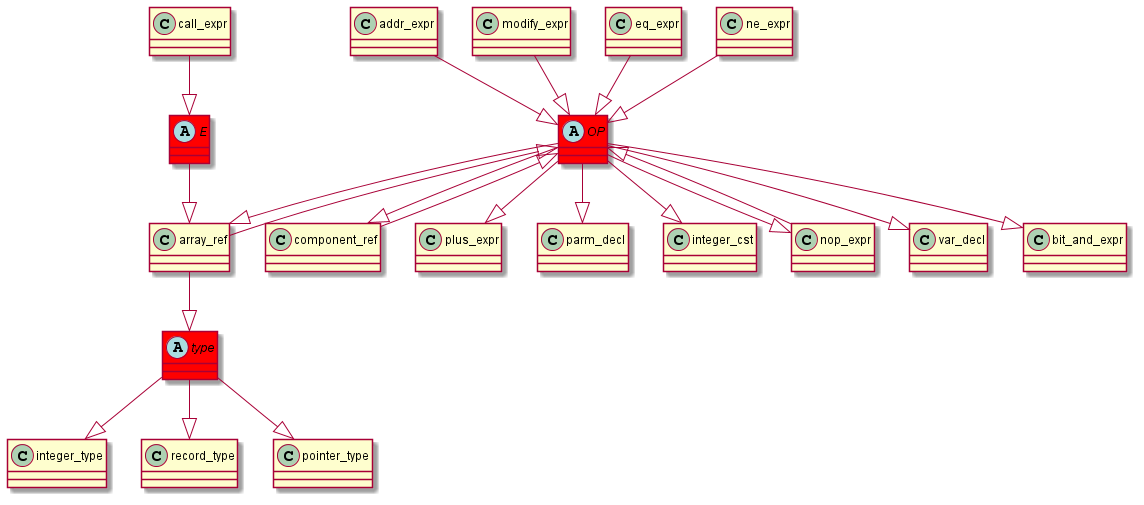

The diagram above was rendered by PlantUML. Its source (embedded in the PNG):
@startuml
abstract class	OP	 #red	
OP	 --|> 	array_ref	
addr_expr	 --|> 	OP	
abstract class	type	 #red	
type	 --|> 	integer_type	
array_ref	 --|> 	type	
OP	 --|> 	component_ref	
array_ref	 --|> 	OP	
OP	 --|> 	plus_expr	
modify_expr	 --|> 	OP	
OP	 --|> 	parm_decl	
eq_expr	 --|> 	OP	
OP	 --|> 	integer_cst	
nop_expr	 --|> 	OP	
OP	 --|> 	var_decl	
OP	 --|> 	nop_expr	
component_ref	 --|> 	OP	
type	 --|> 	record_type	
abstract class	E	 #red	
E	 --|> 	array_ref	
call_expr	 --|> 	E	
type	 --|> 	pointer_type	
ne_expr	 --|> 	OP	
OP	 --|> 	bit_and_expr	
@enduml